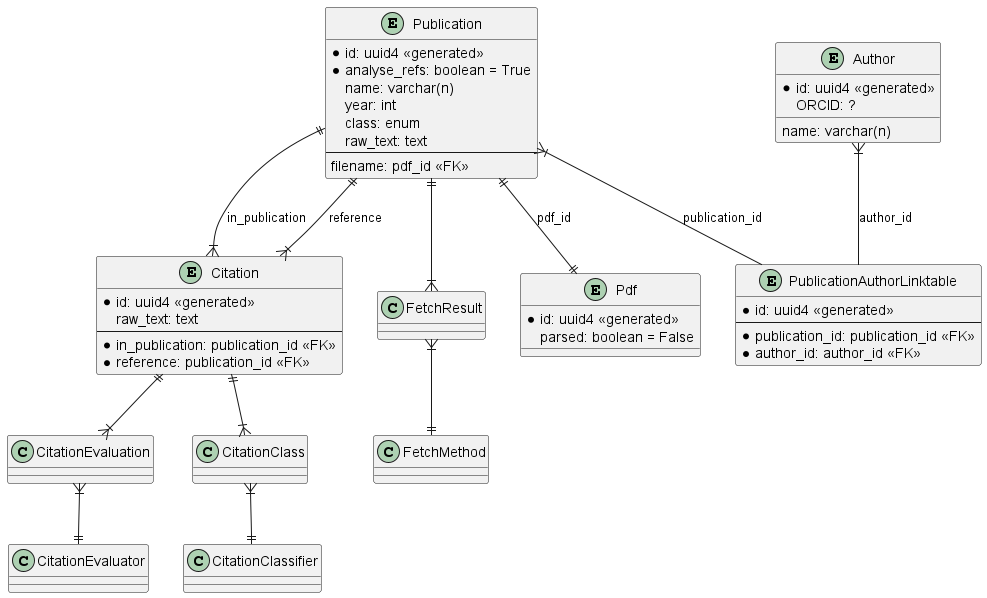

The diagram above was rendered by PlantUML. Its source (embedded in the PNG):
@startuml Database Schema
'skinparam linetype ortho

entity Publication{
    *id: uuid4 <<generated>>
    *analyse_refs: boolean = True
    name: varchar(n)
    'university
    'faculty
    'programme
    year: int
    class: enum
    raw_text: text
    --
    filename: pdf_id <<FK>>
}

entity Pdf {
    *id: uuid4 <<generated>>
    parsed: boolean = False
}

entity PublicationAuthorLinktable{
    *id: uuid4 <<generated>>
    --
    *publication_id: publication_id <<FK>>
    *author_id: author_id <<FK>>
}

entity Author{
    *id: uuid4 <<generated>>
    ORCID: ?
    name: varchar(n)
}

entity Citation{
    *id: uuid4 <<generated>>
    raw_text: text
    --
    *in_publication: publication_id <<FK>>
    *reference: publication_id <<FK>>
}

Publication ||--|| Pdf: pdf_id
Publication }|-- PublicationAuthorLinktable: publication_id
Author }|-- PublicationAuthorLinktable: author_id

Publication ||--|{ FetchResult
FetchResult }|--|| FetchMethod

Publication ||--|{ Citation: in_publication
Publication ||--|{ Citation: reference

Citation ||--|{ CitationClass
CitationClass }|--|| CitationClassifier
Citation ||--|{ CitationEvaluation
CitationEvaluation }|--|| CitationEvaluator

@enduml